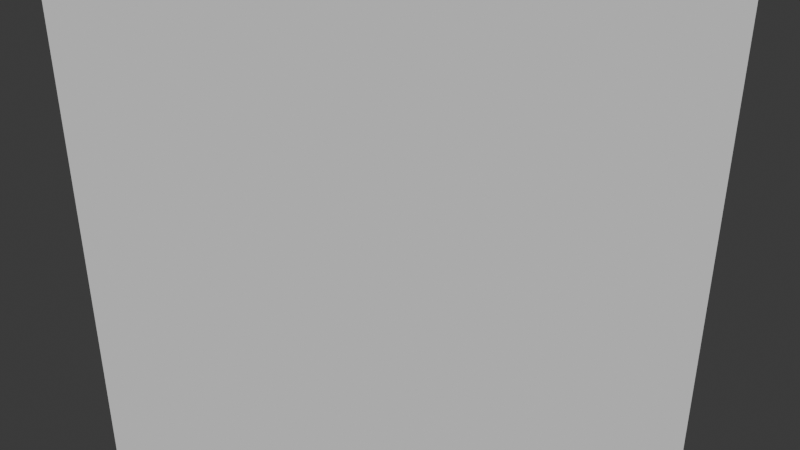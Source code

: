 # Source: myFile.groovy_1.blend  (saved by Blender 4.1.24; exported with 4.5.12 LTS)
import bpy
from mathutils import Matrix  # noqa: F401  (used for matrix-valued properties, if any)

bpy.ops.wm.read_factory_settings(use_empty=True)
scene = bpy.context.scene
scene.name = 'Scene'

# ---- collections
col_collection = bpy.data.collections.new('Collection'); scene.collection.children.link(col_collection)

# ---- world
world_world = bpy.data.worlds.new('World'); scene.world = world_world
world_world.use_nodes = True; world_world.node_tree.nodes.clear()
_N = world_world.node_tree.nodes; _L = world_world.node_tree.links
n0 = _N.new('ShaderNodeOutputWorld'); n0.name = 'World Output'; n0.location = (300, 300)
n1 = _N.new('ShaderNodeBackground'); n1.name = 'Background'; n1.location = (10, 300)
n1.inputs[0].default_value = (0.05088, 0.05088, 0.05088, 1.0)
_L.new(n1.outputs[0], n0.inputs[0])
n0.is_active_output = True
world_world.color = (0.05088, 0.05088, 0.05088)
world_world.use_sun_shadow = False
world_world.sun_shadow_jitter_overblur = 0.0

# ---- cameras
cam_camera_001 = bpy.data.cameras.new('Camera.001')

# ---- meshes
me_csg_export3813653021005719154_stl4789069826350659565 = bpy.data.meshes.new('CSG_EXPORT3813653021005719154.stl4789069826350659565')
me_csg_export3813653021005719154_stl4789069826350659565.from_pydata([(-0.05, 0.05, 0.05), (-0.05, 0.05, -0.05), (-0.05, -0.05, -0.05), (-0.05, -0.05, 0.05), (0.05, 0.05, -0.05), (0.05, 0.05, 0.05), (0.05, -0.05, 0.05), (0.05, -0.05, -0.05)], [], [(0, 1, 2), (2, 3, 0), (4, 5, 6), (6, 7, 4), (6, 3, 2), (2, 7, 6), (4, 1, 0), (0, 5, 4), (1, 4, 7), (7, 2, 1), (5, 0, 3), (3, 6, 5)])
me_csg_export3813653021005719154_stl4789069826350659565.update()

# ---- objects
ob_csg_export3813653021005719154_stl4789069826350659565 = bpy.data.objects.new('CSG_EXPORT3813653021005719154.stl4789069826350659565', me_csg_export3813653021005719154_stl4789069826350659565)
ob_camera = bpy.data.objects.new('Camera', cam_camera_001)

# ---- transforms, parenting, visibility, modifiers, constraints
ob_csg_export3813653021005719154_stl4789069826350659565.location = (0.0, 0.0, 0.2)
ob_camera.location = (0.0, -0.2, 0.3)
ob_camera.rotation_euler = (1.047, 0.0, 0.0)

# ---- collection membership
col_collection.objects.link(ob_csg_export3813653021005719154_stl4789069826350659565)
col_collection.objects.link(ob_camera)

# ---- scene / render settings (as saved in the file)
scene.camera = ob_camera
scene.frame_start = 1; scene.frame_end = 250; scene.frame_set(1)
scene.render.engine = 'BLENDER_EEVEE_NEXT'
scene.cycles.sampling_pattern = 'TABULATED_SOBOL'
scene.eevee.ray_tracing_options.trace_max_roughness = 0.0
bpy.context.view_layer.update()

# ---- added for rendering (the .blend has no usable light): sun
light_auto_sun = bpy.data.lights.new('AutoSun', 'SUN')
light_auto_sun.energy = 3.0
light_auto_sun.angle = 0.0523599
ob_auto_sun = bpy.data.objects.new('AutoSun', light_auto_sun)
scene.collection.objects.link(ob_auto_sun)
ob_auto_sun.rotation_euler = (0.872665, 0.174533, 0.523599)
bpy.context.view_layer.update()
